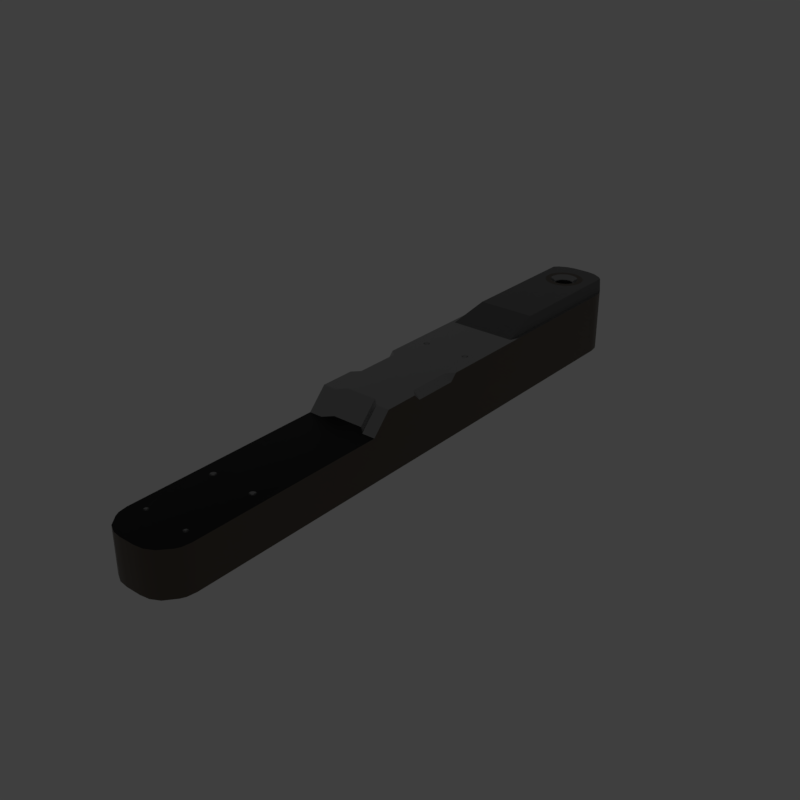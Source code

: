 # Source: longslider.blend  (saved by Blender 2.79.6; exported with 4.5.12 LTS)
import bpy
from mathutils import Matrix  # noqa: F401  (used for matrix-valued properties, if any)

bpy.ops.wm.read_factory_settings(use_empty=True)
scene = bpy.context.scene
scene.name = 'main'

# ---- collections
col_collection_1 = bpy.data.collections.new('Collection 1'); scene.collection.children.link(col_collection_1)

# ---- materials (node trees are filled in below, after node groups)
mat_prox_alum_083 = bpy.data.materials.new('prox_alum.083')
mat_prox_alum_083.alpha_threshold = 0.0
mat_prox_alum_083.diffuse_color = (0.1933, 0.1933, 0.1933, 1.0)
mat_prox_alum_083.roughness = 0.5
mat_prox_kevlar_083 = bpy.data.materials.new('prox_kevlar.083')
mat_prox_kevlar_083.alpha_threshold = 0.0
mat_prox_kevlar_083.diffuse_color = (0.03737, 0.03737, 0.03737, 1.0)
mat_prox_kevlar_083.roughness = 0.5
mat_prox_rough_plastic_026 = bpy.data.materials.new('prox_rough_plastic.026')
mat_prox_rough_plastic_026.alpha_threshold = 0.0
mat_prox_rough_plastic_026.diffuse_color = (0.1013, 0.1013, 0.1013, 1.0)
mat_prox_rough_plastic_026.roughness = 0.5
mat_prox_easy_spec_083 = bpy.data.materials.new('prox_easy_spec.083')
mat_prox_easy_spec_083.alpha_threshold = 0.0
mat_prox_easy_spec_083.diffuse_color = (0.2791, 0.2791, 0.2791, 1.0)
mat_prox_easy_spec_083.roughness = 0.5
mat_prox_soap_081 = bpy.data.materials.new('prox_soap.081')
mat_prox_soap_081.alpha_threshold = 0.0
mat_prox_soap_081.diffuse_color = (0.8, 0.5447, 0.3018, 1.0)
mat_prox_soap_081.roughness = 0.5
mat_prox_emission_081 = bpy.data.materials.new('prox_emission.081')
mat_prox_emission_081.alpha_threshold = 0.0
mat_prox_emission_081.diffuse_color = (0.3973, 0.7023, 0.9681, 1.0)
mat_prox_emission_081.roughness = 0.5

# ---- node groups
ng_auto_smooth = bpy.data.node_groups.new('Auto Smooth', 'GeometryNodeTree')
_s = ng_auto_smooth.interface.new_socket(name='Geometry', in_out='OUTPUT', socket_type='NodeSocketGeometry')
_s = ng_auto_smooth.interface.new_socket(name='Geometry', in_out='INPUT', socket_type='NodeSocketGeometry')
_s = ng_auto_smooth.interface.new_socket(name='Angle', in_out='INPUT', socket_type='NodeSocketFloat')
_s.subtype = 'ANGLE'
_s.min_value = 0.0
_s.max_value = 3.142
ng_auto_smooth.is_modifier = True
_N = ng_auto_smooth.nodes; _L = ng_auto_smooth.links
n0 = _N.new('NodeGroupOutput'); n0.name = 'Group Output'; n0.location = (480, -100)
n1 = _N.new('NodeGroupInput'); n1.name = 'Group Input'; n1.location = (-420, -300)
n2 = _N.new('NodeGroupInput'); n2.name = 'Group Input.001'; n2.location = (-60, -100)
n3 = _N.new('GeometryNodeSetShadeSmooth'); n3.name = 'Set Shade Smooth'; n3.location = (120, -100)
n3.domain = 'EDGE'
n4 = _N.new('GeometryNodeSetShadeSmooth'); n4.name = 'Set Shade Smooth.001'; n4.location = (300, -100)
n5 = _N.new('GeometryNodeInputMeshEdgeAngle'); n5.name = 'Edge Angle'; n5.location = (-420, -220)
n6 = _N.new('GeometryNodeInputEdgeSmooth'); n6.name = 'Is Edge Smooth'; n6.location = (-60, -160)
n7 = _N.new('GeometryNodeInputShadeSmooth'); n7.name = 'Is Face Smooth'; n7.location = (-240, -340)
n8 = _N.new('FunctionNodeBooleanMath'); n8.name = 'Boolean Math'; n8.location = (-60, -220)
n9 = _N.new('FunctionNodeCompare'); n9.name = 'Compare'; n9.location = (-240, -180)
n9.operation = 'LESS_EQUAL'
_L.new(n5.outputs[0], n9.inputs[0])
_L.new(n4.outputs[0], n0.inputs[0])
_L.new(n1.outputs[1], n9.inputs[1])
_L.new(n9.outputs[0], n8.inputs[0])
_L.new(n7.outputs[0], n8.inputs[1])
_L.new(n2.outputs[0], n3.inputs[0])
_L.new(n6.outputs[0], n3.inputs[1])
_L.new(n3.outputs[0], n4.inputs[0])
_L.new(n8.outputs[0], n3.inputs[2])
n0.is_active_output = True

# ---- material node trees
mat_prox_alum_083.use_nodes = True; mat_prox_alum_083.node_tree.nodes.clear()
_N = mat_prox_alum_083.node_tree.nodes; _L = mat_prox_alum_083.node_tree.links
n0 = _N.new('ShaderNodeOutputMaterial'); n0.name = 'Material Output'; n0.location = (300, 300)
n1 = _N.new('ShaderNodeBsdfPrincipled'); n1.name = 'Principled BSDF'; n1.location = (10, 300)
n1.width = 150
n1.subsurface_method = 'BURLEY'
n1.inputs[0].default_value = (0.3217, 0.3217, 0.3217, 1.0)
n1.inputs[1].default_value = 1.0
n1.inputs[2].default_value = 0.1633
n1.inputs[3].default_value = 1.45
n1.inputs[9].default_value = (1.0, 1.0, 1.0)
n1.inputs[13].default_value = 0.119
n1.inputs[15].default_value = 0.7959
n1.inputs[16].default_value = 0.8299
n1.inputs[24].default_value = 0.1605
_L.new(n1.outputs[0], n0.inputs[0])
n0.is_active_output = True
mat_prox_kevlar_083.use_nodes = True; mat_prox_kevlar_083.node_tree.nodes.clear()
_N = mat_prox_kevlar_083.node_tree.nodes; _L = mat_prox_kevlar_083.node_tree.links
n0 = _N.new('ShaderNodeOutputMaterial'); n0.name = 'Material Output'; n0.location = (300, 300)
n1 = _N.new('ShaderNodeBsdfPrincipled'); n1.name = 'Principled BSDF'; n1.location = (10, 300)
n1.width = 150
n1.subsurface_method = 'BURLEY'
n1.inputs[0].default_value = (0.0, 0.0, 0.0, 1.0)
n1.inputs[2].default_value = 0.3401
n1.inputs[3].default_value = 1.45
n1.inputs[9].default_value = (1.0, 1.0, 1.0)
n1.inputs[13].default_value = 0.2143
_L.new(n1.outputs[0], n0.inputs[0])
n0.is_active_output = True
mat_prox_rough_plastic_026.use_nodes = True; mat_prox_rough_plastic_026.node_tree.nodes.clear()
_N = mat_prox_rough_plastic_026.node_tree.nodes; _L = mat_prox_rough_plastic_026.node_tree.links
n0 = _N.new('ShaderNodeOutputMaterial'); n0.name = 'Material Output'; n0.location = (300, 300)
n1 = _N.new('ShaderNodeBsdfPrincipled'); n1.name = 'Principled BSDF'; n1.location = (10, 300)
n1.width = 150
n1.subsurface_method = 'BURLEY'
n1.inputs[0].default_value = (0.111, 0.09, 0.07, 1.0)
n1.inputs[2].default_value = 0.3673
n1.inputs[3].default_value = 1.45
n1.inputs[9].default_value = (1.0, 1.0, 1.0)
n1.inputs[13].default_value = 0.1803
_L.new(n1.outputs[0], n0.inputs[0])
n0.is_active_output = True
mat_prox_easy_spec_083.use_nodes = True; mat_prox_easy_spec_083.node_tree.nodes.clear()
_N = mat_prox_easy_spec_083.node_tree.nodes; _L = mat_prox_easy_spec_083.node_tree.links
n0 = _N.new('ShaderNodeOutputMaterial'); n0.name = 'Material Output'; n0.location = (300, 300)
n1 = _N.new('ShaderNodeBsdfPrincipled'); n1.name = 'Principled BSDF'; n1.location = (10, 300)
n1.width = 150
n1.subsurface_method = 'BURLEY'
n1.inputs[0].default_value = (0.1372, 0.1372, 0.1372, 1.0)
n1.inputs[2].default_value = 0.2245
n1.inputs[3].default_value = 1.45
n1.inputs[9].default_value = (1.0, 1.0, 1.0)
n1.inputs[13].default_value = 0.09864
n1.inputs[19].default_value = 0.25
_L.new(n1.outputs[0], n0.inputs[0])
n0.is_active_output = True
mat_prox_soap_081.use_nodes = True; mat_prox_soap_081.node_tree.nodes.clear()
_N = mat_prox_soap_081.node_tree.nodes; _L = mat_prox_soap_081.node_tree.links
n0 = _N.new('ShaderNodeOutputMaterial'); n0.name = 'Material Output'; n0.location = (300, 300)
n1 = _N.new('ShaderNodeLayerWeight'); n1.name = 'Layer Weight.001'; n1.location = (-898, 224)
n2 = _N.new('ShaderNodeValToRGB'); n2.name = 'ColorRamp.001'; n2.location = (-744, 215)
n2.color_ramp.interpolation = 'B_SPLINE'
while len(n2.color_ramp.elements) > 1: n2.color_ramp.elements.remove(n2.color_ramp.elements[-1])
n2.color_ramp.elements[0].position = 0.0; n2.color_ramp.elements[0].color = (1.0, 0.0, 0.2363, 1.0)
_e = n2.color_ramp.elements.new(0.1477); _e.color = (0.0, 0.1135, 0.6103, 1.0)
_e = n2.color_ramp.elements.new(0.2773); _e.color = (0.2081, 0.332, 0.6265, 1.0)
_e = n2.color_ramp.elements.new(0.5); _e.color = (0.5089, 0.1741, 0.6181, 1.0)
_e = n2.color_ramp.elements.new(0.6818); _e.color = (0.7544, 0.04821, 0.0, 1.0)
_e = n2.color_ramp.elements.new(0.8511); _e.color = (0.336, 0.5043, 0.1917, 1.0)
_e = n2.color_ramp.elements.new(1.0); _e.color = (0.01772, 0.3483, 1.0, 1.0)
n3 = _N.new('ShaderNodeMix'); n3.name = 'Mix.001'; n3.location = (-424, 179)
n3.data_type = 'RGBA'
n3.inputs[0].default_value = 0.7909
n4 = _N.new('ShaderNodeBsdfPrincipled'); n4.name = 'Principled BSDF.002'; n4.location = (-242, 264)
n4.width = 150
n4.subsurface_method = 'BURLEY'
n4.inputs[2].default_value = 0.525
n4.inputs[3].default_value = 1.45
n4.inputs[9].default_value = (1.0, 1.0, 1.0)
n4.inputs[13].default_value = 0.975
n4.inputs[18].default_value = 1.0
n4.inputs[19].default_value = 0.25
n5 = _N.new('ShaderNodeBsdfGlass'); n5.name = 'Glass BSDF'; n5.location = (-9, 118)
n5.distribution = 'BECKMANN'
n5.inputs[2].default_value = 1.45
n6 = _N.new('ShaderNodeMixShader'); n6.name = 'Mix Shader'; n6.location = (-12, 267)
n6.inputs[0].default_value = 0.4455
_L.new(n1.outputs[1], n2.inputs[0])
_L.new(n2.outputs[0], n3.inputs[6])
_L.new(n4.outputs[0], n6.inputs[1])
_L.new(n3.outputs[2], n4.inputs[0])
_L.new(n5.outputs[0], n6.inputs[2])
_L.new(n2.outputs[0], n5.inputs[0])
_L.new(n6.outputs[0], n0.inputs[0])
n0.is_active_output = True
mat_prox_emission_081.use_nodes = True; mat_prox_emission_081.node_tree.nodes.clear()
_N = mat_prox_emission_081.node_tree.nodes; _L = mat_prox_emission_081.node_tree.links
n0 = _N.new('ShaderNodeOutputMaterial'); n0.name = 'Material Output'; n0.location = (446, 300)
n1 = _N.new('ShaderNodeEmission'); n1.name = 'Emission'; n1.location = (156, 300)
n1.inputs[1].default_value = 4.0
n2 = _N.new('ShaderNodeLayerWeight'); n2.name = 'Layer Weight'; n2.location = (-631, 360)
n3 = _N.new('ShaderNodeValToRGB'); n3.name = 'ColorRamp'; n3.location = (-450, 370)
n3.color_ramp.interpolation = 'B_SPLINE'
while len(n3.color_ramp.elements) > 1: n3.color_ramp.elements.remove(n3.color_ramp.elements[-1])
n3.color_ramp.elements[0].position = 0.1864; n3.color_ramp.elements[0].color = (1.0, 0.02556, 0.0, 1.0)
_e = n3.color_ramp.elements.new(0.8045); _e.color = (1.0, 0.2244, 0.007333, 1.0)
_e = n3.color_ramp.elements.new(0.9909); _e.color = (1.0, 1.0, 1.0, 1.0)
n4 = _N.new('ShaderNodeMix'); n4.name = 'Mix'; n4.location = (-92, 333)
n4.data_type = 'RGBA'
n4.blend_type = 'COLOR'
n4.inputs[0].default_value = 0.8273
_L.new(n2.outputs[1], n3.inputs[0])
_L.new(n1.outputs[0], n0.inputs[0])
_L.new(n4.outputs[2], n1.inputs[0])
_L.new(n3.outputs[0], n4.inputs[7])
n0.is_active_output = True

# ---- world
world_world = bpy.data.worlds.new('World'); scene.world = world_world
world_world.use_nodes = True; world_world.node_tree.nodes.clear()
_N = world_world.node_tree.nodes; _L = world_world.node_tree.links
n0 = _N.new('ShaderNodeOutputWorld'); n0.name = 'World Output'; n0.location = (300, 300)
n1 = _N.new('ShaderNodeBackground'); n1.name = 'Background'; n1.location = (10, 300)
n1.inputs[0].default_value = (0.05, 0.05, 0.05, 1.0)
_L.new(n1.outputs[0], n0.inputs[0])
n0.is_active_output = True
world_world.use_sun_shadow = False
world_world.sun_shadow_jitter_overblur = 0.0

# ---- meshes
me_ap_longslider = bpy.data.meshes.new('AP_longslider')
me_ap_longslider.from_pydata([(0.2488, -1.614, 2.402e-07), (-0.2488, -1.614, 2.402e-07), (0.2488, 1.336, -1.773e-07), (-0.2488, 1.336, -1.773e-07), (0.1953, 1.282, -1.697e-07), (0.1953, -1.56, 2.326e-07), (-0.1953, -1.56, 2.326e-07), (-0.1953, 1.282, -1.697e-07), (3.173e-09, -0.1389, 3.146e-08)], [], [(5, 4, 2, 0), (6, 5, 0, 1), (7, 6, 1, 3), (4, 7, 3, 2), (5, 6, 8), (6, 7, 8), (7, 4, 8), (4, 5, 8)])
me_ap_longslider.materials.append(None)
me_ap_longslider.materials.append(None)
me_ap_longslider.materials.append(None)
me_ap_longslider.materials.append(None)
me_ap_longslider.use_remesh_preserve_volume = False
me_ap_longslider.use_remesh_preserve_attributes = False
me_ap_longslider.use_mirror_vertex_groups = False
me_ap_longslider.update()
me_bb_longslider = bpy.data.meshes.new('BB_longslider')
me_bb_longslider.from_pydata([(-4.08e-17, -1.544, -0.367), (4.249e-17, -1.544, 0.008134), (-4.08e-17, 1.287, -0.367), (4.249e-17, 1.287, 0.008133), (-0.172, -1.385, -0.367), (-0.172, 1.127, -0.367), (-0.172, -1.385, 0.008134), (-0.172, 1.127, 0.008133), (-0.172, -1.408, 0.008134), (-0.03527, -1.544, 0.008134), (-0.1653, -1.45, 0.008134), (-0.1156, -1.518, 0.008134), (-0.07751, -1.538, 0.008134), (-0.03527, -1.544, -0.367), (-0.172, -1.408, -0.367), (-0.07751, -1.538, -0.367), (-0.1156, -1.518, -0.367), (-0.1653, -1.45, -0.367), (-0.03527, 1.287, 0.008133), (-0.172, 1.15, 0.008133), (-0.07751, 1.28, 0.008133), (-0.1156, 1.26, 0.008133), (-0.1653, 1.192, 0.008133), (-0.172, 1.15, -0.367), (-0.03527, 1.287, -0.367), (-0.1653, 1.192, -0.367), (-0.1156, 1.26, -0.367), (-0.07751, 1.28, -0.367), (-0.1538, -1.472, 0.008134), (-0.1538, -1.472, -0.367), (-0.1538, 1.215, 0.008133), (-0.1342, 1.242, 0.008133), (-0.1538, 1.215, -0.367), (-0.1342, 1.242, -0.367), (0.172, -1.385, -0.367), (0.172, 1.127, -0.367), (0.172, -1.385, 0.008134), (0.172, 1.127, 0.008133), (0.172, -1.408, 0.008134), (0.03527, -1.544, 0.008134), (0.1653, -1.45, 0.008134), (0.1156, -1.518, 0.008134), (0.07751, -1.538, 0.008134), (0.03527, -1.544, -0.367), (0.172, -1.408, -0.367), (0.07751, -1.538, -0.367), (0.1156, -1.518, -0.367), (0.1653, -1.45, -0.367), (0.03527, 1.287, 0.008133), (0.172, 1.15, 0.008133), (0.07751, 1.28, 0.008133), (0.1156, 1.26, 0.008133), (0.1653, 1.192, 0.008133), (0.172, 1.15, -0.367), (0.03527, 1.287, -0.367), (0.1653, 1.192, -0.367), (0.1156, 1.26, -0.367), (0.07751, 1.28, -0.367), (0.1538, -1.472, 0.008134), (0.1538, -1.472, -0.367), (-0.172, -1.254, -0.367), (-0.172, 0.9981, -0.367), (-0.172, -1.071, -0.367), (-0.172, -0.003763, -0.367), (-0.172, 0.1797, -0.367), (-0.172, 0.3099, -0.367), (-0.172, 0.4478, -0.367), (-0.172, 0.6312, -0.367), (-0.172, 0.8147, -0.367), (-0.172, 0.9981, 0.008133), (-0.172, -1.254, 0.008134), (-0.172, 0.8147, 0.008133), (-0.172, 0.6312, 0.008134), (-0.172, 0.4478, 0.008134), (-0.172, 0.3099, 0.008134), (-0.172, 0.1797, 0.008134), (-0.172, -0.7043, -0.367), (-0.172, -1.071, 0.008134), (-0.172, -0.7043, 0.008134), (0.1538, 1.215, 0.008133), (0.1342, 1.242, 0.008133), (0.1538, 1.215, -0.367), (0.1342, 1.242, -0.367), (0.172, -1.254, -0.367), (0.172, 0.9981, -0.367), (0.172, -1.071, -0.367), (0.172, -0.003763, -0.367), (0.172, 0.1797, -0.367), (0.172, 0.3099, -0.367), (0.172, 0.4478, -0.367), (0.172, 0.6312, -0.367), (0.172, 0.8147, -0.367), (0.172, 0.9981, 0.008133), (0.172, -1.254, 0.008134), (0.172, 0.8147, 0.008133), (0.172, 0.6312, 0.008134), (0.172, 0.4478, 0.008134), (0.172, 0.3099, 0.008134), (-0.172, -0.9249, -0.367), (-0.172, -0.2122, -0.367), (-0.172, -0.9249, 0.008134), (-0.172, -0.4041, -0.367), (-0.172, -0.4906, -0.367), (-0.172, -0.4906, 0.008134), (-0.172, -0.4041, 0.008134), (-0.172, -0.003762, 0.008134), (0.172, -0.2122, 0.008134), (-0.172, -0.2122, 0.008134), (0.172, -0.003762, 0.008134), (0.172, 0.1797, 0.008134), (0.172, -0.7043, -0.367), (0.172, -1.071, 0.008134), (0.172, -0.7043, 0.008134), (0.172, -0.9249, -0.367), (0.172, -0.2122, -0.367), (0.172, -0.9249, 0.008134), (0.172, -0.4041, -0.367), (0.172, -0.4906, -0.367), (0.172, -0.4906, 0.008134), (0.172, -0.4041, 0.008134)], [], [(8, 6, 4, 14), (7, 19, 23, 5), (2, 24, 18, 3), (0, 1, 9, 13), (21, 26, 33, 31), (51, 80, 82, 56), (70, 60, 4, 6), (8, 14, 17, 10), (11, 16, 15, 12), (12, 15, 13, 9), (18, 24, 27, 20), (20, 27, 26, 21), (30, 32, 25, 22), (22, 25, 23, 19), (52, 49, 53, 55), (42, 39, 43, 45), (110, 117, 118, 112), (32, 30, 31, 33), (10, 17, 29, 28), (116, 114, 106, 119), (50, 51, 56, 57), (7, 5, 61, 69), (92, 94, 91, 84), (101, 104, 107, 99), (111, 93, 83, 85), (75, 64, 63, 105), (113, 110, 112, 115), (100, 98, 62, 77), (69, 61, 68, 71), (71, 68, 67, 72), (72, 67, 66, 73), (73, 66, 65, 74), (74, 65, 64, 75), (105, 63, 99, 107), (77, 62, 60, 70), (81, 82, 80, 79), (96, 97, 88, 89), (40, 58, 59, 47), (97, 109, 87, 88), (119, 118, 117, 116), (41, 42, 45, 46), (93, 36, 34, 83), (98, 100, 78, 76), (104, 101, 102, 103), (76, 78, 103, 102), (28, 29, 16, 11), (58, 41, 46, 59), (37, 35, 53, 49), (79, 52, 55, 81), (48, 50, 57, 54), (94, 95, 90, 91), (95, 96, 89, 90), (37, 92, 84, 35), (115, 111, 85, 113), (109, 108, 86, 87), (108, 106, 114, 86), (38, 44, 34, 36), (38, 40, 47, 44), (0, 43, 39, 1), (2, 3, 48, 54), (40, 38, 36, 93, 111, 115, 112, 118, 119, 106, 108, 109, 97, 96, 95, 94, 92, 37, 49, 52, 79, 80, 51, 50, 48, 3, 18, 20, 21, 31, 30, 22, 19, 7, 69, 71, 72, 73, 74, 75, 105, 107, 104, 103, 78, 100, 77, 70, 6, 8, 10, 28, 11, 12, 9, 1, 39, 42, 41, 58), (45, 43, 0, 13, 15, 16, 29, 17, 14, 4, 60, 62, 98, 76, 102, 101, 99, 63, 64, 65, 66, 67, 68, 61, 5, 23, 25, 32, 33, 26, 27, 24, 2, 54, 57, 56, 82, 81, 55, 53, 35, 84, 91, 90, 89, 88, 87, 86, 114, 116, 117, 110, 113, 85, 83, 34, 44, 47, 59, 46)])
me_bb_longslider.polygons.foreach_set('use_smooth', [True] * 62)
_k = set([(0, 13), (0, 43), (1, 9), (1, 39), (2, 24), (2, 54), (3, 18), (3, 48), (4, 14), (4, 60), (5, 23), (5, 61), (6, 8), (6, 70), (7, 19), (7, 69), (8, 10), (9, 12), (10, 28), (11, 12), (11, 28), (13, 15), (14, 17), (15, 16), (16, 29), (17, 29), (18, 20), (19, 22), (20, 21), (21, 31), (22, 30), (23, 25), (24, 27), (25, 32), (26, 27), (26, 33), (30, 31), (32, 33), (34, 44), (34, 83), (35, 53), (35, 84), (36, 38), (36, 93), (37, 49), (37, 92), (38, 40), (39, 42), (40, 58), (41, 42), (41, 58), (43, 45), (44, 47), (45, 46), (46, 59), (47, 59), (48, 50), (49, 52), (50, 51), (51, 80), (52, 79), (53, 55), (54, 57), (55, 81), (56, 57), (56, 82), (60, 62), (61, 68), (62, 98), (63, 64), (63, 99), (64, 65), (65, 66), (66, 67), (67, 68), (69, 71), (70, 77), (71, 72), (72, 73), (73, 74), (74, 75), (75, 105), (76, 98), (76, 102), (77, 100), (78, 100), (78, 103), (79, 80), (81, 82), (83, 85), (84, 91), (85, 113), (86, 87), (86, 114), (87, 88), (88, 89), (89, 90), (90, 91), (92, 94), (93, 111), (94, 95), (95, 96), (96, 97), (97, 109), (99, 101), (101, 102), (103, 104), (104, 107), (105, 107), (106, 108), (106, 119), (108, 109), (110, 113), (110, 117), (111, 115), (112, 115), (112, 118), (114, 116), (116, 117), (118, 119)])
me_bb_longslider.attributes.new('sharp_edge', 'BOOLEAN', 'EDGE').data.foreach_set('value', [ (min(e.vertices), max(e.vertices)) in _k for e in me_bb_longslider.edges])
_k = {(45, 46): 1.0, (40, 58): 1.0, (38, 40): 1.0, (44, 47): 1.0, (8, 10): 1.0, (14, 17): 1.0, (11, 12): 1.0, (15, 16): 1.0, (9, 12): 1.0, (13, 15): 1.0, (18, 20): 1.0, (24, 27): 1.0, (20, 21): 1.0, (26, 27): 1.0, (19, 22): 1.0, (23, 25): 1.0, (39, 42): 1.0, (1, 9): 1.0, (6, 8): 1.0, (0, 13): 1.0, (4, 14): 1.0, (43, 45): 1.0, (2, 24): 1.0, (3, 18): 1.0, (7, 19): 1.0, (5, 23): 1.0, (56, 57): 1.0, (81, 82): 1.0, (49, 52): 1.0, (32, 33): 1.0, (30, 31): 1.0, (10, 28): 1.0, (17, 29): 1.0, (11, 28): 1.0, (16, 29): 1.0, (21, 31): 1.0, (26, 33): 1.0, (22, 30): 1.0, (25, 32): 1.0, (35, 53): 1.0, (41, 58): 1.0, (56, 82): 1.0, (47, 59): 1.0, (79, 80): 1.0, (37, 49): 1.0, (51, 80): 1.0, (70, 77): 1.0, (36, 93): 1.0, (74, 75): 1.0, (73, 74): 1.0, (72, 73): 1.0, (71, 72): 1.0, (69, 71): 1.0, (76, 98): 1.0, (61, 68): 1.0, (67, 68): 1.0, (66, 67): 1.0, (65, 66): 1.0, (64, 65): 1.0, (63, 64): 1.0, (60, 62): 1.0, (37, 92): 1.0, (5, 61): 1.0, (6, 70): 1.0, (4, 60): 1.0, (7, 69): 1.0, (48, 50): 1.0, (35, 84): 1.0, (97, 109): 1.0, (34, 44): 1.0, (110, 113): 1.0, (83, 85): 1.0, (86, 87): 1.0, (88, 89): 1.0, (52, 79): 1.0, (90, 91): 1.0, (55, 81): 1.0, (89, 90): 1.0, (36, 38): 1.0, (46, 59): 1.0, (92, 94): 1.0, (78, 100): 1.0, (63, 99): 1.0, (62, 98): 1.0, (77, 100): 1.0, (87, 88): 1.0, (103, 104): 1.0, (101, 102): 1.0, (76, 102): 1.0, (78, 103): 1.0, (99, 101): 1.0, (94, 95): 1.0, (96, 97): 1.0, (85, 113): 1.0, (95, 96): 1.0, (86, 114): 1.0, (112, 115): 1.0, (41, 42): 1.0, (50, 51): 1.0, (93, 111): 1.0, (84, 91): 1.0, (34, 83): 1.0, (3, 48): 1.0, (0, 43): 1.0, (105, 107): 1.0, (75, 105): 1.0, (104, 107): 1.0, (110, 117): 1.0, (118, 119): 1.0, (116, 117): 1.0, (111, 115): 1.0, (106, 108): 1.0, (106, 119): 1.0, (114, 116): 1.0, (112, 118): 1.0, (108, 109): 1.0, (54, 57): 1.0, (53, 55): 1.0, (2, 54): 1.0, (1, 39): 1.0}
me_bb_longslider.attributes.new('crease_edge', 'FLOAT', 'EDGE').data.foreach_set('value', [_k.get((min(e.vertices), max(e.vertices)), 0.0) for e in me_bb_longslider.edges])
me_bb_longslider.materials.append(None)
me_bb_longslider.materials.append(None)
me_bb_longslider.materials.append(None)
me_bb_longslider.materials.append(None)
me_bb_longslider.use_remesh_preserve_volume = False
me_bb_longslider.use_remesh_preserve_attributes = False
me_bb_longslider.use_mirror_vertex_groups = False
me_bb_longslider.update()
me_ob_longslider = bpy.data.meshes.new('OB_longslider')
me_ob_longslider.from_pydata([(-3.818e-17, -1.544, -0.3552), (7.213e-18, -1.544, -0.1507), (-3.818e-17, 1.287, -0.3552), (3.818e-17, 1.287, -0.01125), (-0.172, -1.385, -0.3552), (-0.172, 1.127, -0.3552), (-0.172, -1.385, -0.1524), (-0.172, 1.127, -0.06121), (-0.01335, 1.075, -0.03386), (7.213e-18, -1.385, -0.1507), (-3.818e-17, -1.385, -0.3552), (-3.818e-17, 1.127, -0.3552), (-0.172, -1.408, -0.1524), (-0.03527, -1.544, -0.1507), (-0.1653, -1.45, -0.1524), (-0.1156, -1.518, -0.1507), (-0.07751, -1.538, -0.1507), (-0.03527, -1.544, -0.3552), (-0.172, -1.408, -0.3552), (-0.07751, -1.538, -0.3552), (-0.1156, -1.518, -0.3552), (-0.1653, -1.45, -0.3552), (-0.03527, 1.287, -0.01125), (-0.172, 1.15, -0.06121), (-0.07751, 1.28, -0.01125), (-0.1156, 1.26, -0.01125), (-0.1653, 1.192, -0.06121), (-0.172, 1.15, -0.3552), (-0.03527, 1.287, -0.3552), (-0.1653, 1.192, -0.3552), (-0.1156, 1.26, -0.3552), (-0.07751, 1.28, -0.3552), (-0.1538, -1.472, -0.1524), (-0.1538, -1.472, -0.3552), (-0.1538, 1.215, -0.06121), (-0.1342, 1.242, -0.01125), (-0.1538, 1.215, -0.3552), (-0.1342, 1.242, -0.3552), (-0.1342, 1.127, -0.01125), (-0.1538, 1.127, -0.06121), (-0.1538, -1.385, -0.1524), (0.172, -1.385, -0.3552), (0.172, 1.127, -0.3552), (0.172, -1.385, -0.1524), (0.172, 1.127, -0.06121), (0.01335, 1.075, -0.03386), (3.818e-17, 1.218, -0.01125), (-0.09059, 1.13, -0.01125), (3.818e-17, 1.036, -0.01125), (0.172, -1.408, -0.1524), (0.03527, -1.544, -0.1507), (-0.04853, 1.105, -0.03386), (-0.02446, 1.08, -0.03386), (-0.0425, 1.095, -0.03386), (0.1653, -1.45, -0.1524), (-0.03434, 1.086, -0.03386), (-0.04053, 1.161, -0.03386), (-0.04716, 1.151, -0.03386), (0.1156, -1.518, -0.1507), (-0.03188, 1.169, -0.03386), (-0.03007, 1.069, -0.01125), (3.818e-17, 1.062, -0.01125), (-0.01754, 1.216, -0.01125), (-0.03688, 1.21, -0.01125), (-0.05438, 1.199, -0.01125), (0.07751, -1.538, -0.1507), (-0.04221, 1.077, -0.01125), (3.818e-17, 1.192, -0.01125), (0.03527, -1.544, -0.3552), (-0.05224, 1.088, -0.01125), (-0.04983, 1.169, -0.01125), (0.172, -1.408, -0.3552), (-0.05142, 1.14, -0.03386), (0.07751, -1.538, -0.3552), (-0.05965, 1.1, -0.01125), (-0.08892, 1.109, -0.01125), (-0.08279, 1.09, -0.01125), (-0.07251, 1.073, -0.01125), (-0.08772, 1.15, -0.01125), (0.1156, -1.518, -0.3552), (0.1653, -1.45, -0.3552), (0.03527, 1.287, -0.01125), (-0.08045, 1.169, -0.01125), (0.172, 1.15, -0.06121), (0.07751, 1.28, -0.01125), (-0.06915, 1.186, -0.01125), (-0.03918, 1.179, -0.01125), (0.1156, 1.26, -0.01125), (0.1653, 1.192, -0.06121), (0.172, 1.15, -0.3552), (-0.02278, 1.039, -0.01125), (-0.06321, 1.143, -0.01125), (-0.05797, 1.157, -0.01125), (-0.04173, 1.046, -0.01125), (-0.01263, 1.191, -0.01125), (-0.06528, 1.129, -0.01125), (-0.01642, 1.064, -0.01125), (-0.05859, 1.058, -0.01125), (-0.02658, 1.187, -0.01125), (-0.06407, 1.114, -0.01125), (0.03527, 1.287, -0.3552), (0.1653, 1.192, -0.3552), (0.1156, 1.26, -0.3552), (0.07751, 1.28, -0.3552), (0.1538, -1.472, -0.1524), (0.1538, -1.472, -0.3552), (3.316e-17, 1.18, -0.03386), (0.1538, 1.215, -0.06121), (-0.01028, 1.179, -0.03386), (-0.02162, 1.175, -0.03386), (-0.0531, 1.128, -0.03386), (-0.05212, 1.117, -0.03386), (3.316e-17, 1.074, -0.03386), (-0.03391, 1.156, -0.03386), (-0.03946, 1.147, -0.03386), (-0.01117, 1.084, -0.03386), (3.316e-17, 1.082, -0.03386), (-0.01809, 1.168, -0.03386), (-0.02667, 1.162, -0.03386), (0.1342, 1.242, -0.01125), (0.1538, 1.215, -0.3552), (-0.0086, 1.171, -0.03386), (0.1342, 1.242, -0.3552), (0.1342, 1.127, -0.01125), (0.1538, 1.127, -0.06121), (-0.04361, 1.118, -0.03386), (-0.0406, 1.109, -0.03386), (-0.04302, 1.138, -0.03386), (-0.04443, 1.128, -0.03386), (0.1538, -1.385, -0.1524), (0.09059, 1.13, -0.01125), (3.316e-17, 1.171, -0.03386), (-0.02047, 1.087, -0.03386), (-0.03556, 1.1, -0.03386), (-0.02873, 1.093, -0.03386), (-0.03391, 1.156, -0.08001), (-0.03946, 1.147, -0.08001), (-0.01117, 1.084, -0.08001), (2.291e-17, 1.082, -0.08001), (-0.01809, 1.168, -0.08001), (-0.02667, 1.162, -0.08001), (0.04853, 1.105, -0.03386), (0.02446, 1.08, -0.03386), (-0.0086, 1.171, -0.08001), (0.0425, 1.095, -0.03386), (0.03434, 1.086, -0.03386), (-0.04361, 1.118, -0.08001), (-0.0406, 1.109, -0.08001), (-0.04302, 1.138, -0.08001), (-0.04443, 1.128, -0.08001), (0.04053, 1.161, -0.03386), (0.04716, 1.151, -0.03386), (0.03188, 1.169, -0.03386), (0.03007, 1.069, -0.01125), (2.291e-17, 1.171, -0.08001), (-0.02047, 1.087, -0.08001), (-0.03556, 1.1, -0.08001), (-0.02873, 1.093, -0.08001), (-0.172, -1.254, -0.3552), (-0.172, 0.9981, -0.3552), (-0.172, -1.071, -0.3552), (-0.172, -0.003763, -0.3552), (-0.172, 0.1797, -0.3552), (-0.172, 0.3099, -0.3552), (-0.172, 0.4478, -0.3552), (-0.172, 0.6312, -0.3552), (-0.172, 0.8147, -0.3552), (0.01754, 1.216, -0.01125), (0.03688, 1.21, -0.01125), (0.05438, 1.199, -0.01125), (0.04221, 1.077, -0.01125), (0.05224, 1.088, -0.01125), (-0.172, 0.9981, -0.06121), (-0.172, -1.254, -0.1524), (-0.172, 0.8147, -0.06121), (-0.172, 0.6312, -0.06121), (-0.172, 0.4478, -0.06121), (-0.172, 0.3099, -0.06121), (-0.172, 0.1797, -0.06121), (0.1179, 0.1748, -0.05956), (-0.172, -0.7043, -0.3552), (-0.172, -1.071, -0.1524), (3.818e-17, 0.9981, -0.01125), (7.213e-18, -1.254, -0.1507), (3.818e-17, 0.8147, -0.01125), (3.818e-17, 0.6312, -0.01125), (2.709e-17, 0.4478, -0.06121), (2.745e-17, 0.3099, -0.05956), (2.745e-17, 0.1797, -0.05956), (2.745e-17, -0.003763, -0.05956), (-3.818e-17, -0.7043, -0.3552), (7.213e-18, -1.071, -0.1507), (-3.818e-17, -1.254, -0.3552), (-3.818e-17, 0.9981, -0.3552), (-3.818e-17, -1.071, -0.3552), (-3.818e-17, -0.003763, -0.3552), (-3.818e-17, 0.1797, -0.3552), (-3.818e-17, 0.3099, -0.3552), (-3.818e-17, 0.4478, -0.3552), (-3.818e-17, 0.6312, -0.3552), (-3.818e-17, 0.8147, -0.3552), (-0.1538, -1.254, -0.1524), (-0.1538, 0.9981, -0.06121), (-0.1538, -1.071, -0.1524), (-0.1257, -0.003763, -0.06027), (-0.1538, 0.1797, -0.06121), (-0.1538, 0.3099, -0.06121), (-0.1538, 0.4478, -0.06121), (-0.1538, 0.6312, -0.06121), (-0.1538, 0.8147, -0.06121), (0.04983, 1.169, -0.01125), (0.05142, 1.14, -0.03386), (0.05965, 1.1, -0.01125), (0.08892, 1.109, -0.01125), (0.08279, 1.09, -0.01125), (0.07251, 1.073, -0.01125), (0.08772, 1.15, -0.01125), (0.08045, 1.169, -0.01125), (0.06915, 1.186, -0.01125), (0.03918, 1.179, -0.01125), (0.02278, 1.039, -0.01125), (0.06321, 1.143, -0.01125), (0.05797, 1.157, -0.01125), (0.04173, 1.046, -0.01125), (0.01263, 1.191, -0.01125), (0.06528, 1.129, -0.01125), (-0.1342, 0.9981, -0.01125), (0.01642, 1.064, -0.01125), (0.05859, 1.058, -0.01125), (0.02658, 1.187, -0.01125), (0.06407, 1.114, -0.01125), (-0.1342, 0.6312, -0.01125), (-0.1342, 0.8147, -0.01125), (-0.1024, 0.1877, -0.06958), (-0.1044, -1.254, -0.1507), (-0.1, 0.1867, -0.06958), (0.01028, 1.179, -0.03386), (-0.1046, -0.003762, -0.05956), (-0.09809, 0.1849, -0.06958), (-0.1047, 0.3099, -0.05956), (-0.1048, 0.4478, -0.06121), (-0.1048, 0.6312, -0.01125), (-0.1049, 0.8147, -0.01125), (-0.1049, 0.9981, -0.01125), (0.02162, 1.175, -0.03386), (0.0531, 1.128, -0.03386), (0.05212, 1.117, -0.03386), (0.03391, 1.156, -0.03386), (0.03946, 1.147, -0.03386), (0.01117, 1.084, -0.03386), (0.01809, 1.168, -0.03386), (0.02667, 1.162, -0.03386), (0.0086, 1.171, -0.03386), (-0.172, -0.7043, -0.1524), (0.04361, 1.118, -0.03386), (-0.1155, -1.38, -0.1507), (-0.09783, -1.388, -0.1507), (-0.09974, -1.369, -0.1507), (-0.1141, -1.384, -0.1507), (-0.111, -1.388, -0.1507), (-0.115, -1.375, -0.1507), (-0.09681, 0.1826, -0.06958), (-0.09629, 0.18, -0.06958), (-0.1127, -1.371, -0.1507), (-0.0966, 0.1774, -0.06958), (-0.09769, 0.175, -0.06958), (-0.09469, -1.385, -0.1507), (-0.09322, -1.38, -0.1507), (-0.1021, -1.39, -0.1507), (-0.1018, 0.1718, -0.06958), (-0.1124, -1.074, -0.1607), (-0.1068, -1.39, -0.1507), (-0.1093, 0.1727, -0.06958), (-0.1043, 0.1713, -0.06958), (-0.1043, -1.368, -0.1507), (-0.1089, -1.369, -0.1507), (-0.09598, -1.371, -0.1507), (-0.1111, -1.076, -0.1607), (-0.09947, 0.1731, -0.06958), (-0.09367, -1.376, -0.1507), (-0.1129, -1.071, -0.1607), (-0.1069, 0.1716, -0.06958), (-0.1039, -1.085, -0.1507), (-0.09044, -1.07, -0.1507), (-0.1051, -1.057, -0.1507), (-0.1186, -1.072, -0.1507), (-0.09961, -1.084, -0.1507), (-0.09577, -1.082, -0.1507), (-0.1083, -1.085, -0.1507), (-0.1126, -1.069, -0.1607), (-0.1115, -1.066, -0.1607), (-0.1123, -1.083, -0.1507), (-0.1097, -1.064, -0.1607), (-0.1048, -1.063, -0.1607), (-0.0913, -1.066, -0.1507), (-0.09346, -1.062, -0.1507), (-0.09095, -1.075, -0.1507), (-0.09985, -1.064, -0.1607), (-0.09643, -1.073, -0.1607), (-0.09279, -1.079, -0.1507), (-0.1074, -1.063, -0.1607), (-0.09792, -1.066, -0.1607), (-0.1094, -1.058, -0.1507), (-0.1132, -1.06, -0.1507), (-0.1007, -1.058, -0.1507), (-0.1042, -1.079, -0.1607), (-0.1016, -1.079, -0.1607), (-0.0967, -1.059, -0.1507), (-0.0993, -1.078, -0.1607), (-0.1091, -1.078, -0.1607), (-0.1177, -1.076, -0.1507), (-0.1155, -1.08, -0.1507), (-0.118, -1.067, -0.1507), (-0.09613, -1.071, -0.1607), (-0.1022, -1.063, -0.1607), (-0.1162, -1.063, -0.1507), (-0.09753, -1.076, -0.1607), (-0.09664, -1.068, -0.1607), (-0.1041, 0.1656, -0.05956), (-0.09061, 0.1802, -0.05956), (-0.1052, 0.1937, -0.05956), (-0.1187, 0.1791, -0.05956), (-0.09978, 0.1665, -0.05956), (-0.09594, 0.1686, -0.05956), (-0.1085, 0.1661, -0.05956), (-0.1068, -1.079, -0.1607), (-0.1071, -1.373, -0.1607), (-0.1125, 0.168, -0.05956), (-0.1043, -1.372, -0.1607), (-0.09937, -1.374, -0.1607), (-0.09147, 0.1846, -0.05956), (-0.09363, 0.1884, -0.05956), (-0.09112, 0.1759, -0.05956), (-0.09773, -1.38, -0.1607), (-0.1093, -1.374, -0.1607), (-0.09296, 0.1719, -0.05956), (-0.1016, -1.373, -0.1607), (-0.0986, -1.382, -0.1607), (-0.1096, 0.1929, -0.05956), (-0.1134, 0.1907, -0.05956), (-0.1009, 0.1932, -0.05956), (-0.1107, -1.377, -0.1607), (-0.111, -1.38, -0.1607), (-0.09686, 0.1914, -0.05956), (-0.1102, -1.382, -0.1607), (-0.1058, -1.385, -0.1607), (-0.1179, 0.1748, -0.05956), (-0.1157, 0.171, -0.05956), (-0.1182, 0.1835, -0.05956), (-0.103, -1.385, -0.1607), (-0.098, -1.377, -0.1607), (-0.1164, 0.1875, -0.05956), (-0.1083, -1.384, -0.1607), (-0.1005, -1.384, -0.1607), (-0.105, 0.1881, -0.06958), (-0.1076, 0.1875, -0.06958), (-0.1099, 0.1863, -0.06958), (-0.1116, 0.1843, -0.06958), (-0.1127, 0.1819, -0.06958), (-0.113, 0.1793, -0.06958), (-0.1125, 0.1768, -0.06958), (-0.1112, 0.1745, -0.06958), (0.0406, 1.109, -0.03386), (0.04302, 1.138, -0.03386), (0.04443, 1.128, -0.03386), (0.02047, 1.087, -0.03386), (0.03556, 1.1, -0.03386), (0.02873, 1.093, -0.03386), (0.03391, 1.156, -0.08001), (0.03946, 1.147, -0.08001), (0.01117, 1.084, -0.08001), (0.01809, 1.168, -0.08001), (-0.1538, -0.7043, -0.1524), (0.02667, 1.162, -0.08001), (0.0086, 1.171, -0.08001), (0.04361, 1.118, -0.08001), (0.0406, 1.109, -0.08001), (0.04302, 1.138, -0.08001), (0.04443, 1.128, -0.08001), (0.02047, 1.087, -0.08001), (0.03556, 1.1, -0.08001), (0.02873, 1.093, -0.08001), (0.172, -1.254, -0.3552), (0.172, 0.9981, -0.3552), (0.172, -1.071, -0.3552), (0.172, -0.003763, -0.3552), (0.172, 0.1797, -0.3552), (0.172, 0.3099, -0.3552), (0.172, 0.4478, -0.3552), (0.172, 0.6312, -0.3552), (0.172, 0.8147, -0.3552), (0.172, 0.9981, -0.06121), (0.172, -1.254, -0.1524), (0.172, 0.8147, -0.06121), (0.172, 0.6312, -0.06121), (0.172, 0.4478, -0.06121), (0.172, 0.3099, -0.06121), (0.172, 0.1797, -0.06121), (0.172, -0.7043, -0.3552), (0.172, -1.071, -0.1524), (0.1538, -1.254, -0.1524), (0.1538, 0.9981, -0.06121), (0.1538, -1.071, -0.1524), (0.1257, -0.003763, -0.06027), (0.1538, 0.1797, -0.06121), (0.1538, 0.3099, -0.06121), (0.1538, 0.4478, -0.06121), (0.1538, 0.6312, -0.06121), (0.1538, 0.8147, -0.06121), (0.1342, 0.9981, -0.01125), (0.1342, 0.6312, -0.01125), (0.1342, 0.8147, -0.01125), (0.1024, 0.1877, -0.06958), (0.1044, -1.254, -0.1507), (0.1, 0.1867, -0.06958), (0.1046, -0.003762, -0.05956), (0.09809, 0.1849, -0.06958), (0.1047, 0.3099, -0.05956), (0.1048, 0.4478, -0.06121), (0.1048, 0.6312, -0.01125), (0.1049, 0.8147, -0.01125), (0.1049, 0.9981, -0.01125), (0.172, -0.7043, -0.1524), (0.1155, -1.38, -0.1507), (0.09783, -1.388, -0.1507), (0.09974, -1.369, -0.1507), (0.1141, -1.384, -0.1507), (0.111, -1.388, -0.1507), (0.115, -1.375, -0.1507), (0.09681, 0.1826, -0.06958), (0.09629, 0.18, -0.06958), (0.1127, -1.371, -0.1507), (0.0966, 0.1774, -0.06958), (0.09769, 0.175, -0.06958), (0.09469, -1.385, -0.1507), (0.09322, -1.38, -0.1507), (0.1021, -1.39, -0.1507), (-0.172, -0.9249, -0.3552), (-0.172, -0.2122, -0.3552), (0.1058, -1.385, -0.1607), (-0.172, -0.9249, -0.1524), (7.213e-18, -0.9249, -0.1507), (2.745e-17, -0.2122, -0.05956), (-3.818e-17, -0.2122, -0.3552), (-3.818e-17, -0.9249, -0.3552), (-0.1538, -0.9249, -0.1524), (-0.1257, -0.2122, -0.06027), (0.1018, 0.1718, -0.06958), (0.1124, -1.074, -0.1607), (-0.1046, -0.9249, -0.1507), (-0.1046, -0.2122, -0.05956), (0.1068, -1.39, -0.1507), (0.1093, 0.1727, -0.06958), (0.1043, 0.1713, -0.06958), (0.1043, -1.368, -0.1507), (0.1089, -1.369, -0.1507), (0.09598, -1.371, -0.1507), (0.1111, -1.076, -0.1607), (0.09947, 0.1731, -0.06958), (0.09367, -1.376, -0.1507), (0.1129, -1.071, -0.1607), (0.1069, 0.1716, -0.06958), (-0.1046, -0.7043, -0.1507), (7.213e-18, -0.7043, -0.1507), (0.1039, -1.085, -0.1507), (0.09044, -1.07, -0.1507), (0.1051, -1.057, -0.1507), (-0.172, -0.4041, -0.3552), (-0.172, -0.4906, -0.3552), (-3.818e-17, -0.4906, -0.3552), (-3.818e-17, -0.4041, -0.3552), (0.1186, -1.072, -0.1507), (0.09961, -1.084, -0.1507), (0.09577, -1.082, -0.1507), (0.1083, -1.085, -0.1507), (-0.172, -0.4906, -0.1524), (-0.172, -0.4041, -0.06121), (-0.1099, -0.4041, -0.06121), (-0.1099, -0.4906, -0.1524), (0.1126, -1.069, -0.1607), (0.1115, -1.066, -0.1607), (-0.07127, -0.3692, -0.05956), (-0.07127, -0.4557, -0.1507), (7.213e-18, -0.4557, -0.1507), (2.745e-17, -0.3692, -0.05956), (0.1123, -1.083, -0.1507), (0.1097, -1.064, -0.1607), (0.1048, -1.063, -0.1607), (0.0913, -1.066, -0.1507), (0.09346, -1.062, -0.1507), (0.09095, -1.075, -0.1507), (0.09985, -1.064, -0.1607), (0.09643, -1.073, -0.1607), (0.09279, -1.079, -0.1507), (0.1074, -1.063, -0.1607), (0.09792, -1.066, -0.1607), (0.1094, -1.058, -0.1507), (0.1132, -1.06, -0.1507), (0.1007, -1.058, -0.1507), (0.1042, -1.079, -0.1607), (0.1016, -1.079, -0.1607), (0.0967, -1.059, -0.1507), (0.0993, -1.078, -0.1607), (0.1091, -1.078, -0.1607), (0.1177, -1.076, -0.1507), (0.1155, -1.08, -0.1507), (0.118, -1.067, -0.1507), (0.09613, -1.071, -0.1607), (0.1022, -1.063, -0.1607), (0.1162, -1.063, -0.1507), (0.09753, -1.076, -0.1607), (0.09664, -1.068, -0.1607), (0.1041, 0.1656, -0.05956), (0.09061, 0.1802, -0.05956), (0.1052, 0.1937, -0.05956), (0.1187, 0.1791, -0.05956), (0.09978, 0.1665, -0.05956), (0.09594, 0.1686, -0.05956), (0.1085, 0.1661, -0.05956), (0.1068, -1.079, -0.1607), (0.1071, -1.373, -0.1607), (0.1125, 0.168, -0.05956), (0.1043, -1.372, -0.1607), (0.09937, -1.374, -0.1607), (0.09147, 0.1846, -0.05956), (0.09363, 0.1884, -0.05956), (0.09112, 0.1759, -0.05956), (0.09773, -1.38, -0.1607), (0.1093, -1.374, -0.1607), (0.09296, 0.1719, -0.05956), (0.1016, -1.373, -0.1607), (0.0986, -1.382, -0.1607), (0.1096, 0.1929, -0.05956), (0.1134, 0.1907, -0.05956), (0.1009, 0.1932, -0.05956), (0.1107, -1.377, -0.1607), (0.111, -1.38, -0.1607), (0.09686, 0.1914, -0.05956), (0.1102, -1.382, -0.1607), (-0.172, -0.003762, -0.09291), (-0.1403, -0.003763, -0.06056), (-0.172, 0.02794, -0.06121), (-0.1403, -0.2122, -0.06056), (-0.172, -0.2122, -0.09291), (-0.172, -0.2439, -0.06121), (0.1157, 0.171, -0.05956), (0.1182, 0.1835, -0.05956), (0.103, -1.385, -0.1607), (0.098, -1.377, -0.1607), (0.1164, 0.1875, -0.05956), (0.1083, -1.384, -0.1607), (0.1005, -1.384, -0.1607), (0.105, 0.1881, -0.06958), (0.1076, 0.1875, -0.06958), (0.1099, 0.1863, -0.06958), (0.1116, 0.1843, -0.06958), (0.1127, 0.1819, -0.06958), (0.113, 0.1793, -0.06958), (0.1125, 0.1768, -0.06958), (0.1112, 0.1745, -0.06958), (0.1538, -0.7043, -0.1524), (0.172, -0.9249, -0.3552), (0.172, -0.2122, -0.3552), (0.172, -0.9249, -0.1524), (0.1538, -0.9249, -0.1524), (0.1257, -0.2122, -0.06027), (0.1046, -0.9249, -0.1507), (0.1046, -0.2122, -0.05956), (0.1046, -0.7043, -0.1507), (0.172, -0.4041, -0.3552), (0.172, -0.4906, -0.3552), (0.172, -0.4906, -0.1524), (0.172, -0.4041, -0.06121), (0.1099, -0.4041, -0.06121), (0.1099, -0.4906, -0.1524), (0.07127, -0.3692, -0.05956), (0.07127, -0.4557, -0.1507), (0.172, -0.003762, -0.09291), (0.1403, -0.003763, -0.06056), (0.172, 0.02794, -0.06121), (0.1403, -0.2122, -0.06056), (0.172, -0.2122, -0.09291), (0.172, -0.2439, -0.06121)], [], [(12, 6, 4, 18), (7, 23, 27, 5), (2, 28, 22, 3), (0, 1, 13, 17), (25, 30, 37, 35), (10, 0, 17, 19, 20, 33, 21, 18, 4), (39, 7, 172, 202), (49, 54, 80, 71), (173, 158, 4, 6), (12, 18, 21, 14), (1, 9, 256, 268, 271, 259, 258, 255, 40, 32, 15, 16, 13), (183, 234, 257, 276, 279, 267, 266, 256, 9), (15, 20, 19, 16), (16, 19, 17, 13), (22, 28, 31, 24), (24, 31, 30, 25), (34, 36, 29, 26), (39, 34, 26, 23, 7), (26, 29, 27, 23), (107, 88, 101, 120), (2, 11, 5, 27, 29, 36, 37, 30, 31, 28), (32, 40, 6, 12, 14), (81, 84, 103, 100), (577, 581, 562, 385), (36, 34, 35, 37), (39, 202, 226, 38), (34, 39, 38, 35), (462, 372, 445, 449), (14, 21, 33, 32), (219, 152, 150, 210), (47, 78, 82, 85, 64, 63, 62, 46, 3, 22, 24, 25, 35, 38), (85, 82, 92, 70), (406, 407, 410), (74, 69, 53, 51), (66, 60, 52, 55), (96, 61, 112, 8), (95, 99, 111, 110), (67, 94, 108, 106), (170, 145, 142, 153), (94, 98, 109, 108), (69, 66, 55, 53), (63, 64, 86, 98), (76, 77, 69, 74), (392, 43, 41, 382), (93, 90, 96, 60), (111, 51, 126, 125), (90, 48, 61, 96), (363, 377, 378, 364), (104, 54, 49, 43, 129), (104, 58, 79, 105), (70, 92, 57, 56), (64, 85, 70, 86), (77, 97, 66, 69), (78, 47, 95, 91), (82, 78, 91, 92), (47, 75, 99, 95), (75, 76, 74, 99), (62, 63, 98, 94), (86, 70, 56, 59), (218, 210, 222, 217), (397, 396, 405, 404), (98, 86, 59, 109), (46, 62, 94, 67), (97, 93, 60, 66), (99, 74, 51, 111), (48, 90, 93, 97, 77, 76, 75, 47, 38, 226, 243, 182), (91, 95, 110, 72), (60, 96, 8, 52), (92, 91, 72, 57), (213, 230, 212, 214), (125, 126, 147, 146), (53, 55, 134, 133), (51, 53, 133, 126), (72, 110, 128, 127), (56, 57, 114, 113), (59, 56, 113, 118), (8, 112, 116, 115), (110, 111, 125, 128), (109, 59, 118, 117), (152, 251, 247, 150), (107, 119, 123, 124), (108, 109, 117, 121), (124, 44, 83, 88, 107), (106, 108, 121, 131), (57, 72, 127, 114), (55, 52, 132, 134), (568, 566, 564, 560), (52, 8, 115, 132), (215, 171, 170, 228), (138, 154, 143, 139, 140, 135, 136, 148, 149, 146, 147, 156, 157, 155, 137), (127, 128, 149, 148), (133, 134, 157, 156), (118, 113, 135, 140), (128, 125, 146, 149), (168, 229, 219, 169), (114, 127, 148, 136), (113, 114, 136, 135), (134, 132, 155, 157), (142, 365, 249, 45), (115, 116, 138, 137), (210, 150, 151, 222), (117, 118, 140, 139), (131, 121, 143, 154), (216, 221, 225, 130), (121, 117, 139, 143), (245, 364, 254, 246), (150, 247, 248, 151), (132, 115, 137, 155), (130, 225, 230, 213), (126, 133, 156, 147), (204, 237, 318, 324, 327, 347, 346, 321, 205), (434, 531, 527, 435), (203, 285, 312, 315, 303, 302, 284, 449, 445), (7, 5, 159, 172), (394, 395, 388, 389), (201, 173, 6, 40), (10, 4, 158, 192), (173, 201, 203, 181), (467, 476, 544, 543, 438), (398, 570, 571, 422), (178, 162, 161, 539, 541), (178, 205, 206, 177), (177, 206, 207, 176), (176, 207, 208, 175), (175, 208, 209, 174), (174, 209, 202, 172), (465, 507, 511, 488), (572, 571, 570, 569), (574, 560, 422, 571), (159, 193, 200, 166), (166, 200, 199, 165), (165, 199, 198, 164), (164, 198, 197, 163), (163, 197, 196, 162), (162, 196, 195, 161), (437, 444, 194, 160), (440, 437, 160, 181), (160, 194, 192, 158), (400, 129, 43, 392), (478, 482, 481, 477), (446, 450, 237, 204), (151, 248, 363, 211), (234, 201, 40, 255, 260, 263, 275, 274, 257), (405, 406, 418, 417), (208, 231, 232, 209), (209, 232, 226, 202), (248, 369, 377, 363), (247, 368, 369, 248), (525, 416, 414, 537), (526, 432, 430, 513), (284, 304, 307, 295, 294, 283, 191, 441, 449), (338, 339, 356, 355), (239, 187, 186, 240), (240, 186, 185, 241), (241, 185, 184, 242), (242, 184, 182, 243), (172, 159, 166, 174), (174, 166, 165, 175), (175, 165, 164, 176), (176, 164, 163, 177), (177, 163, 162, 178), (539, 161, 438, 543), (181, 203, 445, 440), (542, 446, 204, 540), (181, 160, 158, 173), (565, 403, 415, 567), (411, 409, 421, 420), (193, 159, 5, 11), (232, 242, 243, 226), (231, 241, 242, 232), (206, 239, 240, 207), (205, 321, 348, 351, 339, 338, 320, 239, 206), (237, 189, 188, 319, 332, 335, 323, 322, 318), (320, 340, 343, 331, 330, 319, 188, 187, 239), (234, 183, 191, 283, 296, 299, 287, 286, 282), (471, 460, 448, 504), (513, 430, 429, 524), (87, 119, 122, 102), (222, 151, 211, 221), (224, 236, 244, 229), (212, 141, 144, 171), (214, 212, 171, 215), (515, 557, 558, 179), (141, 362, 366, 144), (211, 363, 364, 245), (323, 335, 265, 278), (307, 304, 314, 297), (263, 260, 341, 334), (320, 338, 355, 354), (259, 271, 345, 352), (257, 274, 328, 336), (296, 283, 313, 298), (276, 257, 336, 329), (340, 320, 354, 233), (258, 259, 352, 344), (303, 315, 290, 292), (322, 323, 278, 269), (351, 348, 358, 357), (260, 255, 342, 341), (324, 318, 273, 281), (331, 343, 235, 238), (347, 327, 272, 361), (318, 322, 269, 273), (287, 299, 316, 308), (274, 275, 326, 328), (321, 346, 360, 359), (286, 287, 308, 306), (315, 312, 289, 290), (267, 279, 350, 333), (284, 302, 300, 293), (346, 347, 361, 360), (255, 258, 344, 342), (291, 288, 325, 309), (304, 284, 293, 314), (271, 268, 349, 345), (302, 303, 292, 300), (335, 332, 264, 265), (348, 321, 359, 358), (330, 331, 238, 261), (282, 286, 306, 305), (266, 267, 333, 337), (311, 291, 309, 277), (299, 296, 298, 316), (279, 276, 329, 350), (343, 340, 233, 235), (275, 263, 334, 326), (256, 266, 337, 353), (310, 311, 277, 270), (285, 310, 270, 280), (342, 344, 352, 345, 349, 353, 337, 333, 350, 329, 336, 328, 326, 334, 341), (305, 306, 308, 316, 298, 313, 317, 301, 297, 314, 293, 300, 292, 290, 289, 280, 270, 277, 309, 325), (327, 324, 281, 272), (273, 269, 278, 265, 264, 262, 261, 238, 235, 233, 354, 355, 356, 357, 358, 359, 360, 361, 272, 281), (283, 294, 317, 313), (294, 295, 301, 317), (312, 285, 280, 289), (268, 256, 353, 349), (288, 282, 305, 325), (339, 351, 357, 356), (295, 307, 297, 301), (319, 330, 261, 262), (332, 319, 262, 264), (529, 433, 432, 526), (534, 412, 552, 514), (473, 502, 510, 493), (537, 414, 412, 534), (546, 556, 557, 515), (489, 495, 491, 501), (435, 527, 548, 459), (536, 535, 528, 520, 522, 530, 523, 548, 527, 531, 551, 547, 439, 550, 538), (466, 487, 494, 496), (499, 519, 503, 457, 448, 460, 479, 480, 486, 494, 487, 508, 491, 495, 511, 507, 492, 510, 502, 500), (456, 523, 530, 425), (516, 447, 458, 517), (454, 522, 520, 455), (514, 552, 553, 532), (501, 491, 508, 498), (179, 558, 559, 545), (490, 492, 507, 465), (518, 461, 453, 512), (413, 425, 454, 455, 431, 428, 423, 129, 400), (509, 480, 479, 506), (505, 457, 503, 485), (399, 563, 564, 402), (580, 578, 403, 565), (455, 520, 528, 431), (404, 405, 417, 514, 532, 533, 549, 546, 515), (497, 486, 480, 509), (521, 452, 461, 518), (493, 510, 492, 490), (459, 548, 523, 456), (407, 408, 411, 410), (428, 535, 536, 423), (426, 538, 550, 427), (399, 392, 382, 384), (496, 494, 486, 497), (423, 536, 538, 426), (424, 551, 531, 434), (488, 511, 495, 489), (506, 479, 460, 471), (545, 559, 452, 521), (425, 530, 522, 454), (512, 453, 447, 516), (498, 508, 487, 466), (549, 555, 556, 546), (504, 448, 457, 505), (560, 564, 563, 422), (236, 252, 250, 244), (392, 399, 402, 400), (485, 503, 519, 474), (221, 211, 245, 225), (120, 122, 119, 107), (565, 573, 572, 582, 580), (393, 391, 401, 408), (524, 429, 416, 525), (366, 380, 381, 367), (450, 442, 189, 237), (427, 550, 439, 451), (229, 244, 152, 219), (394, 393, 408, 407), (144, 366, 367, 145), (563, 399, 384, 561), (372, 253, 440, 445), (565, 567, 575, 573), (446, 542, 544, 476, 477), (201, 234, 282, 288, 291, 311, 310, 285, 203), (397, 579, 577, 385, 386), (190, 180, 468, 469), (463, 462, 449, 441), (478, 475, 253, 372), (574, 573, 575, 576), (161, 195, 443, 438), (88, 83, 89, 101), (246, 254, 362, 141), (225, 245, 246, 230), (44, 42, 89, 83), (483, 482, 462, 463), (396, 395, 406, 405), (437, 440, 253, 180), (470, 467, 438, 443), (442, 450, 481, 484), (446, 477, 481, 450), (207, 231, 208), (444, 437, 180, 190), (169, 219, 210, 218), (207, 240, 241, 231), (580, 582, 581), (58, 65, 73, 79), (230, 246, 141, 212), (482, 483, 484, 481), (251, 373, 368, 247), (476, 467, 468, 475), (482, 478, 372, 462), (431, 528, 535, 428), (467, 470, 469, 468), (406, 410, 419, 418), (475, 478, 477, 476), (180, 253, 475, 468), (32, 33, 20, 15), (364, 378, 375, 254), (395, 394, 407, 406), (517, 458, 433, 529), (410, 411, 420, 419), (124, 123, 409, 401), (569, 562, 581, 582, 572), (167, 224, 229, 168), (254, 375, 376, 362), (464, 499, 500, 472), (453, 461, 452, 559, 558, 557, 556, 555, 554, 553, 552, 412, 414, 416, 429, 430, 432, 433, 458, 447), (49, 71, 41, 43), (171, 144, 145, 170), (54, 104, 105, 80), (124, 401, 391, 44), (84, 87, 102, 103), (395, 396, 387, 388), (533, 554, 555, 549), (153, 142, 45, 227), (532, 553, 554, 533), (362, 376, 380, 366), (576, 568, 560, 574), (451, 439, 547, 436), (408, 401, 409, 411), (402, 564, 566, 466, 496, 497, 509, 506, 471), (472, 500, 502, 473), (252, 374, 371, 250), (65, 50, 68, 73), (223, 153, 227, 220), (365, 379, 370, 249), (436, 547, 551, 424), (577, 579, 578), (403, 404, 515, 179, 545, 521, 518, 512, 415), (367, 381, 379, 365), (228, 170, 153, 223), (396, 397, 386, 387), (250, 371, 373, 251), (44, 391, 383, 42), (393, 394, 389, 390), (571, 572, 573, 574), (474, 519, 499, 464), (400, 402, 471, 504, 505, 485, 474, 464, 413), (145, 367, 365, 142), (217, 222, 221, 216), (391, 393, 390, 383), (244, 250, 251, 152), (561, 398, 422, 563), (539, 540, 541), (542, 543, 544), (542, 540, 539, 543), (541, 540, 204, 205, 178), (580, 581, 577, 578), (579, 397, 404, 403, 578), (183, 9, 424, 434, 435, 459, 456, 425, 413), (1, 50, 65, 58, 104, 129, 423, 426, 427, 451, 436, 424, 9), (2, 100, 103, 102, 122, 120, 101, 89, 42, 11), (130, 123, 119, 87, 84, 81, 3, 46, 167, 168, 169, 218, 217, 216), (227, 45, 112, 61), (48, 182, 421, 409, 123, 130, 213, 214, 215, 228, 223, 220), (46, 67, 224, 167), (444, 190, 398, 561), (389, 388, 198, 199), (387, 386, 196, 197), (390, 389, 199, 200), (576, 575, 484, 483), (514, 417, 187, 188, 513, 524, 525, 537, 534), (417, 418, 186, 187), (415, 512, 516, 517, 529, 526, 513, 188, 189), (420, 421, 182, 184), (413, 464, 472, 473, 493, 490, 465, 191, 183), (567, 415, 189, 442), (10, 192, 382, 41), (10, 41, 71, 80, 105, 79, 73, 68, 0), (385, 562, 443, 195), (384, 382, 192, 194), (193, 11, 42, 383), (220, 227, 61, 48), (561, 384, 194, 444), (388, 387, 197, 198), (45, 249, 116, 112), (386, 385, 195, 196), (0, 68, 50, 1), (466, 566, 441, 191, 465, 488, 489, 501, 498), (2, 3, 81, 100), (569, 570, 469, 470), (383, 390, 200, 193), (106, 131, 252, 236), (190, 469, 570, 398), (138, 370, 379, 381, 380, 376, 375, 378, 377, 369, 368, 373, 371, 374, 154), (249, 370, 138, 116), (67, 106, 236, 224), (419, 420, 184, 185), (131, 154, 374, 252), (463, 441, 566, 568), (470, 443, 562, 569), (418, 419, 185, 186), (483, 463, 568, 576), (442, 484, 575, 567)])
me_ob_longslider.polygons.foreach_set('use_smooth', [True] * 436)
me_ob_longslider.polygons.foreach_set('material_index', [2, 2, 2, 2, 2, 2, 0, 2, 2, 2, 1, 1, 2, 2, 2, 2, 2, 0, 2, 2, 2, 1, 2, 2, 2, 3, 3, 1, 2, 0, 3, 2, 3, 0, 0, 0, 0, 0, 0, 0, 0, 2, 2, 2, 2, 0, 2, 0, 1, 2, 0, 2, 2, 2, 2, 2, 2, 2, 0, 2, 0, 0, 2, 2, 0, 3, 0, 0, 0, 2, 0, 0, 0, 0, 0, 0, 0, 0, 0, 0, 3, 0, 0, 0, 0, 0, 1, 0, 2, 0, 0, 0, 0, 0, 2, 0, 0, 0, 0, 0, 0, 0, 0, 2, 0, 0, 0, 0, 2, 0, 0, 0, 1, 2, 2, 1, 2, 1, 2, 2, 2, 0, 0, 0, 0, 0, 0, 2, 1, 2, 2, 2, 2, 2, 2, 2, 2, 2, 1, 0, 0, 0, 1, 0, 3, 3, 0, 0, 0, 0, 1, 0, 0, 3, 3, 3, 2, 2, 2, 2, 2, 2, 1, 0, 2, 0, 3, 2, 3, 3, 0, 0, 0, 0, 1, 0, 0, 2, 0, 0, 0, 2, 0, 0, 0, 0, 0, 0, 0, 0, 0, 0, 0, 0, 0, 0, 0, 0, 0, 0, 0, 0, 0, 0, 0, 0, 0, 0, 0, 0, 0, 0, 0, 0, 0, 0, 0, 0, 0, 0, 0, 0, 0, 0, 0, 0, 0, 0, 0, 0, 0, 0, 0, 0, 0, 0, 0, 0, 0, 0, 0, 0, 0, 0, 0, 0, 0, 0, 0, 0, 0, 0, 0, 0, 0, 0, 0, 0, 0, 0, 1, 0, 0, 1, 0, 0, 0, 0, 0, 0, 0, 3, 0, 0, 2, 0, 0, 0, 0, 0, 0, 0, 0, 0, 0, 0, 1, 0, 1, 0, 0, 2, 0, 0, 0, 0, 0, 0, 0, 0, 0, 2, 1, 0, 0, 1, 2, 2, 1, 1, 0, 2, 2, 0, 0, 2, 1, 0, 2, 2, 0, 0, 3, 2, 2, 3, 0, 2, 0, 0, 0, 2, 1, 0, 2, 3, 0, 2, 2, 0, 0, 0, 3, 3, 2, 2, 0, 0, 0, 2, 0, 2, 0, 2, 2, 0, 0, 0, 0, 1, 0, 3, 1, 0, 0, 2, 2, 0, 0, 0, 0, 0, 2, 2, 0, 2, 2, 0, 0, 1, 0, 2, 2, 0, 2, 0, 0, 0, 0, 0, 0, 1, 1, 2, 3, 0, 3, 2, 2, 2, 2, 2, 0, 0, 0, 0, 3, 1, 0, 2, 2, 2, 2, 2, 2, 2, 2, 0, 2, 2, 1, 2, 2, 2, 0, 2, 0, 0, 0, 3, 0, 1, 2, 3, 1, 0])
_k = set([(0, 17), (0, 68), (1, 13), (1, 50), (2, 28), (2, 100), (3, 22), (3, 81), (4, 18), (4, 158), (5, 27), (5, 159), (6, 12), (6, 173), (7, 23), (7, 172), (8, 52), (8, 112), (12, 14), (13, 16), (14, 32), (15, 16), (15, 32), (17, 19), (18, 21), (19, 20), (20, 33), (21, 33), (22, 24), (23, 26), (24, 25), (25, 35), (26, 34), (27, 29), (28, 31), (29, 36), (30, 31), (30, 37), (34, 35), (34, 39), (35, 38), (36, 37), (38, 226), (39, 202), (41, 71), (41, 382), (42, 89), (42, 383), (43, 49), (43, 392), (44, 83), (44, 391), (45, 112), (45, 142), (49, 54), (50, 65), (51, 53), (51, 111), (52, 55), (53, 55), (54, 104), (56, 57), (56, 59), (57, 72), (58, 65), (58, 104), (59, 109), (60, 66), (60, 96), (61, 96), (61, 227), (66, 69), (67, 94), (67, 224), (68, 73), (69, 74), (70, 86), (70, 92), (71, 80), (72, 110), (73, 79), (74, 99), (79, 105), (80, 105), (81, 84), (83, 88), (84, 87), (86, 98), (87, 119), (88, 107), (89, 101), (91, 92), (91, 95), (94, 98), (95, 99), (100, 103), (101, 120), (102, 103), (102, 122), (106, 108), (106, 236), (107, 119), (107, 124), (108, 109), (110, 111), (113, 114), (113, 118), (114, 127), (115, 116), (115, 132), (116, 249), (117, 118), (117, 121), (119, 123), (120, 122), (121, 131), (123, 409), (124, 401), (125, 126), (125, 128), (126, 133), (127, 128), (131, 252), (132, 134), (133, 134), (135, 136), (135, 140), (136, 148), (137, 138), (137, 155), (138, 370), (139, 140), (139, 143), (141, 144), (141, 246), (142, 145), (143, 154), (144, 145), (146, 147), (146, 149), (147, 156), (148, 149), (150, 151), (150, 152), (151, 211), (152, 244), (153, 170), (153, 227), (154, 374), (155, 157), (156, 157), (158, 160), (159, 166), (160, 437), (161, 162), (161, 438), (162, 163), (163, 164), (164, 165), (165, 166), (170, 171), (171, 212), (172, 174), (173, 181), (174, 175), (175, 176), (176, 177), (177, 178), (178, 541), (179, 515), (179, 545), (180, 437), (180, 468), (181, 440), (185, 241), (185, 419), (186, 240), (186, 418), (202, 209), (207, 208), (207, 231), (207, 240), (208, 209), (210, 219), (210, 222), (211, 245), (212, 230), (219, 229), (221, 222), (221, 225), (224, 229), (225, 230), (226, 232), (231, 232), (231, 241), (233, 235), (233, 354), (235, 238), (236, 244), (238, 261), (245, 246), (247, 248), (247, 251), (248, 363), (249, 365), (250, 251), (250, 252), (253, 440), (253, 475), (254, 362), (254, 364), (255, 258), (255, 260), (256, 266), (256, 268), (257, 274), (257, 276), (258, 259), (259, 271), (260, 263), (261, 262), (262, 264), (263, 275), (264, 265), (265, 278), (266, 267), (267, 279), (268, 271), (269, 273), (269, 278), (270, 277), (270, 280), (272, 281), (272, 361), (273, 281), (274, 275), (276, 279), (277, 309), (280, 289), (282, 286), (282, 288), (283, 294), (283, 296), (284, 302), (284, 304), (285, 310), (285, 312), (286, 287), (287, 299), (288, 291), (289, 290), (290, 292), (291, 311), (292, 300), (293, 300), (293, 314), (294, 295), (295, 307), (296, 299), (297, 301), (297, 314), (298, 313), (298, 316), (301, 317), (302, 303), (303, 315), (304, 307), (305, 306), (305, 325), (306, 308), (308, 316), (309, 325), (310, 311), (312, 315), (313, 317), (318, 322), (318, 324), (319, 330), (319, 332), (320, 338), (320, 340), (321, 346), (321, 348), (322, 323), (323, 335), (324, 327), (326, 328), (326, 334), (327, 347), (328, 336), (329, 336), (329, 350), (330, 331), (331, 343), (332, 335), (333, 337), (333, 350), (334, 341), (337, 353), (338, 339), (339, 351), (340, 343), (341, 342), (342, 344), (344, 352), (345, 349), (345, 352), (346, 347), (348, 351), (349, 353), (354, 355), (355, 356), (356, 357), (357, 358), (358, 359), (359, 360), (360, 361), (362, 366), (363, 364), (365, 367), (366, 367), (368, 369), (368, 373), (369, 377), (370, 379), (371, 373), (371, 374), (375, 376), (375, 378), (376, 380), (377, 378), (379, 381), (380, 381), (382, 384), (383, 390), (384, 561), (385, 386), (385, 562), (386, 387), (387, 388), (388, 389), (389, 390), (391, 393), (392, 399), (393, 394), (394, 395), (395, 396), (396, 397), (397, 579), (398, 561), (398, 570), (399, 563), (401, 408), (406, 407), (406, 410), (406, 418), (407, 408), (409, 411), (410, 411), (410, 419), (412, 414), (412, 552), (414, 416), (416, 429), (422, 563), (422, 571), (423, 426), (423, 428), (424, 434), (424, 436), (425, 454), (425, 456), (426, 427), (427, 451), (428, 431), (429, 430), (430, 432), (431, 455), (432, 433), (433, 458), (434, 435), (435, 459), (436, 451), (438, 467), (439, 547), (439, 550), (447, 453), (447, 458), (448, 457), (448, 460), (452, 461), (452, 559), (453, 461), (454, 455), (456, 459), (457, 503), (460, 479), (464, 472), (464, 474), (465, 488), (465, 490), (466, 496), (466, 498), (467, 468), (471, 504), (471, 506), (472, 473), (473, 493), (474, 485), (475, 476), (475, 478), (476, 477), (476, 544), (477, 478), (477, 481), (478, 482), (479, 480), (480, 486), (481, 482), (481, 484), (482, 483), (483, 576), (484, 575), (485, 505), (486, 494), (487, 494), (487, 508), (488, 489), (489, 501), (490, 493), (491, 495), (491, 508), (492, 507), (492, 510), (495, 511), (496, 497), (497, 509), (498, 501), (499, 500), (499, 519), (500, 502), (502, 510), (503, 519), (504, 505), (506, 509), (507, 511), (512, 516), (512, 518), (513, 524), (513, 526), (514, 532), (514, 534), (515, 546), (516, 517), (517, 529), (518, 521), (520, 522), (520, 528), (521, 545), (522, 530), (523, 530), (523, 548), (524, 525), (525, 537), (526, 529), (527, 531), (527, 548), (528, 535), (531, 551), (532, 533), (533, 549), (534, 537), (535, 536), (536, 538), (538, 550), (539, 540), (539, 541), (539, 543), (540, 541), (540, 542), (542, 543), (542, 544), (543, 544), (546, 549), (547, 551), (552, 553), (553, 554), (554, 555), (555, 556), (556, 557), (557, 558), (558, 559), (562, 569), (569, 570), (571, 572), (571, 574), (572, 573), (572, 582), (573, 574), (573, 575), (574, 576), (575, 576), (577, 578), (577, 579), (577, 581), (578, 579), (578, 580), (580, 581), (580, 582), (581, 582)])
me_ob_longslider.attributes.new('sharp_edge', 'BOOLEAN', 'EDGE').data.foreach_set('value', [ (min(e.vertices), max(e.vertices)) in _k for e in me_ob_longslider.edges])
_k = {(151, 211): 1.0, (150, 152): 1.0, (41, 71): 1.0, (107, 119): 1.0, (49, 54): 1.0, (50, 65): 1.0, (71, 80): 1.0, (12, 14): 1.0, (18, 21): 1.0, (15, 16): 1.0, (19, 20): 1.0, (13, 16): 1.0, (17, 19): 1.0, (22, 24): 1.0, (28, 31): 1.0, (24, 25): 1.0, (30, 31): 1.0, (23, 26): 1.0, (27, 29): 1.0, (1, 13): 1.0, (6, 12): 1.0, (0, 17): 1.0, (4, 18): 1.0, (73, 79): 1.0, (2, 28): 1.0, (3, 22): 1.0, (7, 23): 1.0, (5, 27): 1.0, (84, 87): 1.0, (79, 105): 1.0, (87, 119): 1.0, (42, 89): 1.0, (521, 545): 1.0, (499, 519): 1.0, (36, 37): 1.0, (34, 35): 1.0, (34, 39): 1.0, (35, 38): 1.0, (14, 32): 1.0, (21, 33): 1.0, (15, 32): 1.0, (20, 33): 1.0, (25, 35): 1.0, (30, 37): 1.0, (26, 34): 1.0, (29, 36): 1.0, (119, 123): 1.0, (54, 104): 1.0, (83, 88): 1.0, (101, 120): 1.0, (44, 83): 1.0, (56, 57): 1.0, (8, 112): 1.0, (59, 109): 1.0, (108, 109): 1.0, (150, 151): 1.0, (51, 111): 1.0, (72, 110): 1.0, (110, 111): 1.0, (245, 246): 1.0, (106, 108): 1.0, (8, 52): 1.0, (51, 53): 1.0, (210, 219): 1.0, (91, 92): 1.0, (70, 86): 1.0, (66, 69): 1.0, (141, 144): 1.0, (153, 170): 1.0, (60, 66): 1.0, (120, 122): 1.0, (69, 74): 1.0, (60, 96): 1.0, (236, 244): 1.0, (88, 107): 1.0, (94, 98): 1.0, (67, 94): 1.0, (95, 99): 1.0, (91, 95): 1.0, (144, 145): 1.0, (86, 98): 1.0, (74, 99): 1.0, (58, 104): 1.0, (224, 229): 1.0, (53, 55): 1.0, (56, 59): 1.0, (61, 96): 1.0, (57, 72): 1.0, (52, 55): 1.0, (70, 92): 1.0, (113, 114): 1.0, (115, 116): 1.0, (117, 118): 1.0, (117, 121): 1.0, (125, 126): 1.0, (127, 128): 1.0, (125, 128): 1.0, (121, 131): 1.0, (254, 362): 1.0, (365, 367): 1.0, (115, 132): 1.0, (126, 133): 1.0, (133, 134): 1.0, (113, 118): 1.0, (114, 127): 1.0, (132, 134): 1.0, (141, 246): 1.0, (247, 251): 1.0, (45, 142): 1.0, (221, 222): 1.0, (135, 136): 1.0, (137, 138): 1.0, (139, 140): 1.0, (250, 251): 1.0, (139, 143): 1.0, (170, 171): 1.0, (146, 147): 1.0, (148, 149): 1.0, (146, 149): 1.0, (368, 373): 1.0, (211, 245): 1.0, (143, 154): 1.0, (137, 155): 1.0, (147, 156): 1.0, (156, 157): 1.0, (135, 140): 1.0, (136, 148): 1.0, (155, 157): 1.0, (376, 380): 1.0, (250, 252): 1.0, (362, 366): 1.0, (254, 364): 1.0, (173, 181): 1.0, (527, 531): 1.0, (406, 418): 1.0, (177, 178): 1.0, (176, 177): 1.0, (175, 176): 1.0, (207, 208): 1.0, (174, 175): 1.0, (208, 209): 1.0, (172, 174): 1.0, (202, 209): 1.0, (371, 373): 1.0, (375, 376): 1.0, (375, 378): 1.0, (212, 230): 1.0, (363, 364): 1.0, (249, 365): 1.0, (430, 432): 1.0, (180, 437): 1.0, (159, 166): 1.0, (165, 166): 1.0, (164, 165): 1.0, (163, 164): 1.0, (162, 163): 1.0, (161, 162): 1.0, (158, 160): 1.0, (546, 549): 1.0, (100, 103): 1.0, (179, 545): 1.0, (231, 232): 1.0, (226, 232): 1.0, (398, 561): 1.0, (520, 528): 1.0, (231, 241): 1.0, (401, 408): 1.0, (5, 159): 1.0, (6, 173): 1.0, (4, 158): 1.0, (7, 172): 1.0, (39, 202): 1.0, (38, 226): 1.0, (186, 240): 1.0, (185, 241): 1.0, (393, 394): 1.0, (392, 399): 1.0, (377, 378): 1.0, (368, 369): 1.0, (385, 386): 1.0, (58, 65): 1.0, (102, 103): 1.0, (221, 225): 1.0, (383, 390): 1.0, (255, 260): 1.0, (255, 258): 1.0, (258, 259): 1.0, (259, 271): 1.0, (260, 263): 1.0, (256, 268): 1.0, (256, 266): 1.0, (266, 267): 1.0, (267, 279): 1.0, (268, 271): 1.0, (257, 276): 1.0, (257, 274): 1.0, (274, 275): 1.0, (263, 275): 1.0, (276, 279): 1.0, (282, 288): 1.0, (282, 286): 1.0, (286, 287): 1.0, (287, 299): 1.0, (288, 291): 1.0, (283, 296): 1.0, (283, 294): 1.0, (294, 295): 1.0, (359, 360): 1.0, (295, 307): 1.0, (233, 354): 1.0, (358, 359): 1.0, (296, 299): 1.0, (233, 235): 1.0, (284, 304): 1.0, (284, 302): 1.0, (261, 262): 1.0, (262, 264): 1.0, (302, 303): 1.0, (235, 238): 1.0, (238, 261): 1.0, (303, 315): 1.0, (355, 356): 1.0, (354, 355): 1.0, (304, 307): 1.0, (264, 265): 1.0, (356, 357): 1.0, (285, 312): 1.0, (285, 310): 1.0, (357, 358): 1.0, (272, 361): 1.0, (310, 311): 1.0, (291, 311): 1.0, (312, 315): 1.0, (360, 361): 1.0, (318, 324): 1.0, (318, 322): 1.0, (272, 281): 1.0, (265, 278): 1.0, (322, 323): 1.0, (273, 281): 1.0, (269, 278): 1.0, (323, 335): 1.0, (297, 314): 1.0, (289, 290): 1.0, (324, 327): 1.0, (269, 273): 1.0, (270, 277): 1.0, (277, 309): 1.0, (270, 280): 1.0, (290, 292): 1.0, (293, 300): 1.0, (319, 332): 1.0, (319, 330): 1.0, (313, 317): 1.0, (298, 313): 1.0, (330, 331): 1.0, (328, 336): 1.0, (309, 325): 1.0, (331, 343): 1.0, (349, 353): 1.0, (329, 336): 1.0, (332, 335): 1.0, (292, 300): 1.0, (308, 316): 1.0, (345, 349): 1.0, (306, 308): 1.0, (320, 340): 1.0, (320, 338): 1.0, (342, 344): 1.0, (341, 342): 1.0, (338, 339): 1.0, (345, 352): 1.0, (344, 352): 1.0, (339, 351): 1.0, (333, 337): 1.0, (337, 353): 1.0, (340, 343): 1.0, (334, 341): 1.0, (333, 350): 1.0, (305, 306): 1.0, (305, 325): 1.0, (321, 348): 1.0, (321, 346): 1.0, (329, 350): 1.0, (326, 334): 1.0, (346, 347): 1.0, (298, 316): 1.0, (297, 301): 1.0, (327, 347): 1.0, (280, 289): 1.0, (348, 351): 1.0, (326, 328): 1.0, (301, 317): 1.0, (293, 314): 1.0, (379, 381): 1.0, (527, 548): 1.0, (369, 377): 1.0, (513, 526): 1.0, (471, 506): 1.0, (429, 430): 1.0, (479, 480): 1.0, (526, 529): 1.0, (497, 509): 1.0, (395, 396): 1.0, (433, 458): 1.0, (464, 474): 1.0, (554, 555): 1.0, (480, 486): 1.0, (485, 505): 1.0, (452, 461): 1.0, (498, 501): 1.0, (448, 460): 1.0, (517, 529): 1.0, (412, 414): 1.0, (500, 502): 1.0, (557, 558): 1.0, (552, 553): 1.0, (535, 536): 1.0, (474, 485): 1.0, (447, 458): 1.0, (488, 489): 1.0, (466, 498): 1.0, (514, 532): 1.0, (502, 510): 1.0, (454, 455): 1.0, (503, 519): 1.0, (492, 507): 1.0, (423, 426): 1.0, (435, 459): 1.0, (448, 457): 1.0, (436, 451): 1.0, (556, 557): 1.0, (423, 428): 1.0, (507, 511): 1.0, (472, 473): 1.0, (428, 431): 1.0, (41, 382): 1.0, (452, 559): 1.0, (434, 435): 1.0, (555, 556): 1.0, (439, 550): 1.0, (456, 459): 1.0, (431, 455): 1.0, (457, 503): 1.0, (533, 549): 1.0, (538, 550): 1.0, (44, 391): 1.0, (512, 518): 1.0, (424, 434): 1.0, (513, 524): 1.0, (42, 383): 1.0, (522, 530): 1.0, (490, 493): 1.0, (506, 509): 1.0, (547, 551): 1.0, (518, 521): 1.0, (525, 537): 1.0, (432, 433): 1.0, (453, 461): 1.0, (471, 504): 1.0, (473, 493): 1.0, (524, 525): 1.0, (512, 516): 1.0, (489, 501): 1.0, (412, 552): 1.0, (558, 559): 1.0, (425, 454): 1.0, (439, 547): 1.0, (426, 427): 1.0, (425, 456): 1.0, (124, 401): 1.0, (427, 451): 1.0, (536, 538): 1.0, (43, 392): 1.0, (424, 436): 1.0, (414, 416): 1.0, (465, 488): 1.0, (68, 73): 1.0, (43, 49): 1.0, (89, 101): 1.0, (80, 105): 1.0, (107, 124): 1.0, (102, 122): 1.0, (247, 248): 1.0, (389, 390): 1.0, (248, 363): 1.0, (225, 230): 1.0, (406, 407): 1.0, (407, 408): 1.0, (253, 440): 1.0, (486, 494): 1.0, (487, 494): 1.0, (396, 397): 1.0, (447, 453): 1.0, (416, 429): 1.0, (161, 438): 1.0, (160, 437): 1.0, (181, 440): 1.0, (496, 497): 1.0, (516, 517): 1.0, (504, 505): 1.0, (123, 409): 1.0, (532, 533): 1.0, (207, 240): 1.0, (553, 554): 1.0, (491, 495): 1.0, (481, 482): 1.0, (482, 483): 1.0, (481, 484): 1.0, (391, 393): 1.0, (475, 476): 1.0, (467, 468): 1.0, (207, 231): 1.0, (477, 478): 1.0, (478, 482): 1.0, (477, 481): 1.0, (475, 478): 1.0, (476, 477): 1.0, (180, 468): 1.0, (253, 475): 1.0, (438, 467): 1.0, (487, 508): 1.0, (210, 222): 1.0, (153, 227): 1.0, (366, 367): 1.0, (491, 508): 1.0, (370, 379): 1.0, (380, 381): 1.0, (371, 374): 1.0, (388, 389): 1.0, (386, 387): 1.0, (394, 395): 1.0, (466, 496): 1.0, (514, 534): 1.0, (523, 530): 1.0, (464, 472): 1.0, (179, 515): 1.0, (528, 535): 1.0, (523, 548): 1.0, (515, 546): 1.0, (492, 510): 1.0, (460, 479): 1.0, (495, 511): 1.0, (531, 551): 1.0, (422, 563): 1.0, (387, 388): 1.0, (399, 563): 1.0, (385, 562): 1.0, (499, 500): 1.0, (81, 84): 1.0, (152, 244): 1.0, (219, 229): 1.0, (171, 212): 1.0, (142, 145): 1.0, (534, 537): 1.0, (382, 384): 1.0, (409, 411): 1.0, (410, 411): 1.0, (410, 419): 1.0, (465, 490): 1.0, (520, 522): 1.0, (384, 561): 1.0, (539, 541): 1.0, (539, 540): 1.0, (540, 541): 1.0, (542, 544): 1.0, (542, 543): 1.0, (543, 544): 1.0, (540, 542): 1.0, (539, 543): 1.0, (178, 541): 1.0, (476, 544): 1.0, (575, 576): 1.0, (571, 572): 1.0, (569, 570): 1.0, (406, 410): 1.0, (573, 574): 1.0, (574, 576): 1.0, (573, 575): 1.0, (571, 574): 1.0, (572, 573): 1.0, (398, 570): 1.0, (422, 571): 1.0, (562, 569): 1.0, (577, 579): 1.0, (577, 578): 1.0, (578, 579): 1.0, (580, 582): 1.0, (580, 581): 1.0, (581, 582): 1.0, (578, 580): 1.0, (577, 581): 1.0, (397, 579): 1.0, (572, 582): 1.0, (1, 50): 1.0, (0, 68): 1.0, (3, 81): 1.0, (61, 227): 1.0, (2, 100): 1.0, (154, 374): 1.0, (45, 112): 1.0, (106, 236): 1.0, (138, 370): 1.0, (116, 249): 1.0, (185, 419): 1.0, (186, 418): 1.0, (131, 252): 1.0, (67, 224): 1.0, (483, 576): 1.0, (484, 575): 1.0}
me_ob_longslider.attributes.new('crease_edge', 'FLOAT', 'EDGE').data.foreach_set('value', [_k.get((min(e.vertices), max(e.vertices)), 0.0) for e in me_ob_longslider.edges])
me_ob_longslider.materials.append(mat_prox_alum_083)
me_ob_longslider.materials.append(mat_prox_kevlar_083)
me_ob_longslider.materials.append(mat_prox_rough_plastic_026)
me_ob_longslider.materials.append(mat_prox_easy_spec_083)
me_ob_longslider.materials.append(mat_prox_soap_081)
me_ob_longslider.materials.append(mat_prox_emission_081)
me_ob_longslider.use_remesh_preserve_volume = False
me_ob_longslider.use_remesh_preserve_attributes = False
me_ob_longslider.use_mirror_vertex_groups = False
me_ob_longslider.update()

# ---- objects
ob_ap_longslider = bpy.data.objects.new('AP_longslider', me_ap_longslider)
ob_bb_longslider = bpy.data.objects.new('BB_longslider', me_bb_longslider)
ob_ob_longslider = bpy.data.objects.new('OB_longslider', me_ob_longslider)

# ---- transforms, parenting, visibility, modifiers, constraints
ob_ap_longslider.location = (0.0, 0.0, 0.0)
ob_ap_longslider.hide_render = True
ob_ap_longslider.visible_camera = False
ob_ap_longslider.visible_diffuse = False
ob_ap_longslider.visible_glossy = False
ob_ap_longslider.visible_transmission = False
ob_ap_longslider.visible_volume_scatter = False
ob_ap_longslider.visible_shadow = False
ob_ap_longslider.display_type = 'WIRE'
ob_ap_longslider.show_wire = True
ob_ap_longslider.show_all_edges = True
ob_ap_longslider.show_in_front = True
ob_ap_longslider.lineart.crease_threshold = 0.0
ob_bb_longslider.parent = ob_ap_longslider
ob_bb_longslider.location = (0.0, 0.0, 0.0)
ob_bb_longslider.lock_rotations_4d = False
ob_bb_longslider.empty_display_type = 'ARROWS'
ob_bb_longslider.hide_render = True
ob_bb_longslider.visible_camera = False
ob_bb_longslider.visible_diffuse = False
ob_bb_longslider.visible_glossy = False
ob_bb_longslider.visible_transmission = False
ob_bb_longslider.visible_volume_scatter = False
ob_bb_longslider.visible_shadow = False
ob_bb_longslider.display_type = 'WIRE'
ob_bb_longslider.show_wire = True
ob_bb_longslider.show_all_edges = True
ob_bb_longslider.lineart.crease_threshold = 0.0
_m = ob_bb_longslider.modifiers.new('Auto Smooth', 'NODES')
_m.node_group = ng_auto_smooth
_gi = [s.identifier for s in ng_auto_smooth.interface.items_tree if s.item_type == 'SOCKET' and s.in_out == 'INPUT']
_m[_gi[1]] = 1.047  # Angle
ob_ob_longslider.parent = ob_ap_longslider
ob_ob_longslider.location = (0.0, 0.0, 0.0)
ob_ob_longslider.lock_rotations_4d = False
ob_ob_longslider.empty_display_type = 'ARROWS'
ob_ob_longslider.display_type = 'SOLID'
ob_ob_longslider.show_transparent = True
ob_ob_longslider.lineart.crease_threshold = 0.0
_m = ob_ob_longslider.modifiers.new('Bevel', 'BEVEL')
_m.width = 0.0008
_m.width_pct = 0.0008
_m.segments = 3
_m.limit_method = 'WEIGHT'
_m.use_clamp_overlap = False
_m.profile = 0.7
_m.material = 0
_m.spread = 0.0
_m = ob_ob_longslider.modifiers.new('Auto Smooth', 'NODES')
_m.node_group = ng_auto_smooth
_gi = [s.identifier for s in ng_auto_smooth.interface.items_tree if s.item_type == 'SOCKET' and s.in_out == 'INPUT']
_m[_gi[1]] = 1.047  # Angle

# ---- collection membership
col_collection_1.objects.link(ob_ap_longslider)
col_collection_1.objects.link(ob_bb_longslider)
col_collection_1.objects.link(ob_ob_longslider)

# ---- scene / render settings (as saved in the file)
scene.frame_start = 1; scene.frame_end = 100; scene.frame_set(98)
scene.render.engine = 'CYCLES'
scene.render.image_settings.color_depth = '16'
scene.render.image_settings.compression = 90
scene.render.resolution_x = 1024
scene.render.resolution_y = 1024
scene.render.resolution_percentage = 50
scene.render.dither_intensity = 0.0
scene.render.use_simplify = True
scene.render.use_persistent_data = True
scene.cycles.use_denoising = False
scene.cycles.samples = 100
scene.cycles.sampling_pattern = 'TABULATED_SOBOL'
scene.cycles.light_sampling_threshold = 0.0
scene.cycles.use_adaptive_sampling = False
scene.cycles.use_light_tree = False
scene.cycles.caustics_reflective = False
scene.cycles.caustics_refractive = False
scene.cycles.blur_glossy = 4.0
scene.cycles.max_bounces = 4
scene.cycles.transmission_bounces = 4
scene.cycles.volume_bounces = 2
scene.cycles.transparent_max_bounces = 4
scene.cycles.use_animated_seed = True
scene.cycles.sample_clamp_direct = 4.0
scene.cycles.sample_clamp_indirect = 2.0
scene.cycles.debug_bvh_type = 'STATIC_BVH'
scene.view_settings.view_transform = 'Standard'
bpy.context.view_layer.update()

# ---- added for rendering (the .blend has no active camera): camera
cam_auto = bpy.data.cameras.new('AutoCamera')
cam_auto.lens = 50.0
cam_auto.sensor_width = 36.0
cam_auto.clip_end = 1000.0
ob_auto_camera = bpy.data.objects.new('AutoCamera', cam_auto)
scene.collection.objects.link(ob_auto_camera)
ob_auto_camera.location = (2.65745, -3.31781, 1.94275)
ob_auto_camera.rotation_euler = (1.09748, -7.21219e-08, 0.694738)
scene.camera = ob_auto_camera
bpy.context.view_layer.update()
